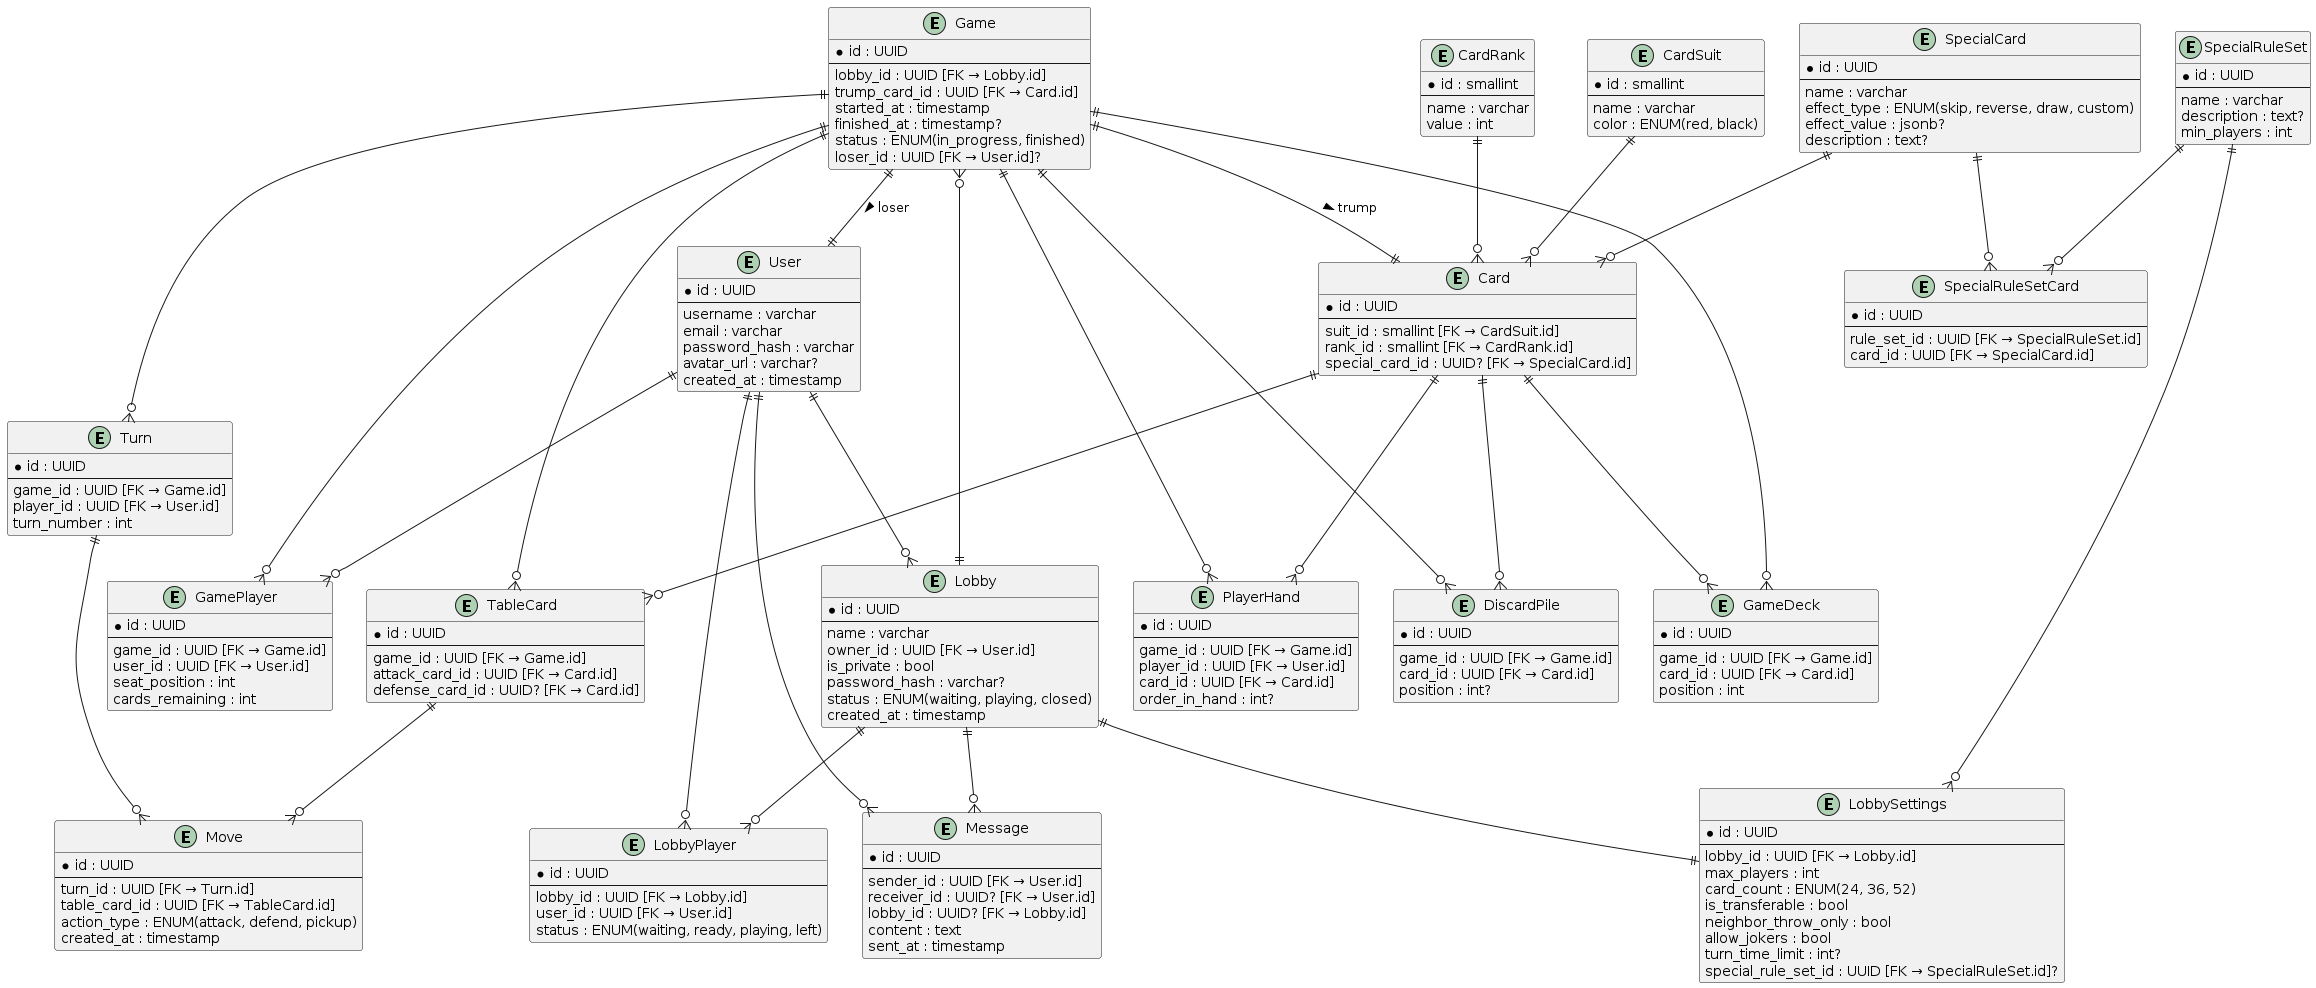

The diagram above was rendered by PlantUML. Its source (embedded in the PNG):
@startuml
' === LOOKUP TABLES ===

entity "CardSuit" as CardSuit {
  *id : smallint
  ---
  name : varchar
  color : ENUM(red, black)
}

entity "CardRank" as CardRank {
  *id : smallint
  ---
  name : varchar
  value : int
}

' === CORE ENTITIES ===

entity "User" as User {
  *id : UUID
  ---
  username : varchar
  email : varchar
  password_hash : varchar
  avatar_url : varchar?
  created_at : timestamp
}

entity "Lobby" as Lobby {
  *id : UUID
  ---
  name : varchar
  owner_id : UUID [FK → User.id]
  is_private : bool
  password_hash : varchar?
  status : ENUM(waiting, playing, closed)
  created_at : timestamp
}

entity "LobbySettings" as LobbySettings {
  *id : UUID
  ---
  lobby_id : UUID [FK → Lobby.id]
  max_players : int
  card_count : ENUM(24, 36, 52)
  is_transferable : bool
  neighbor_throw_only : bool
  allow_jokers : bool
  turn_time_limit : int?
  special_rule_set_id : UUID [FK → SpecialRuleSet.id]?
}

entity "LobbyPlayer" as LobbyPlayer {
  *id : UUID
  ---
  lobby_id : UUID [FK → Lobby.id]
  user_id : UUID [FK → User.id]
  status : ENUM(waiting, ready, playing, left)
}

entity "Game" as Game {
  *id : UUID
  ---
  lobby_id : UUID [FK → Lobby.id]
  trump_card_id : UUID [FK → Card.id]
  started_at : timestamp
  finished_at : timestamp?
  status : ENUM(in_progress, finished)
  loser_id : UUID [FK → User.id]?
}

entity "GamePlayer" as GamePlayer {
  *id : UUID
  ---
  game_id : UUID [FK → Game.id]
  user_id : UUID [FK → User.id]
  seat_position : int
  cards_remaining : int
}

entity "Card" as Card {
  *id : UUID
  ---
  suit_id : smallint [FK → CardSuit.id]
  rank_id : smallint [FK → CardRank.id]
  special_card_id : UUID? [FK → SpecialCard.id]
}

' === CARD STATES ===

entity "GameDeck" as GameDeck {
  *id : UUID
  ---
  game_id : UUID [FK → Game.id]
  card_id : UUID [FK → Card.id]
  position : int
}

entity "PlayerHand" as PlayerHand {
  *id : UUID
  ---
  game_id : UUID [FK → Game.id]
  player_id : UUID [FK → User.id]
  card_id : UUID [FK → Card.id]
  order_in_hand : int?
}

entity "TableCard" as TableCard {
  *id : UUID
  ---
  game_id : UUID [FK → Game.id]
  attack_card_id : UUID [FK → Card.id]
  defense_card_id : UUID? [FK → Card.id]
}

entity "DiscardPile" as DiscardPile {
  *id : UUID
  ---
  game_id : UUID [FK → Game.id]
  card_id : UUID [FK → Card.id]
  position : int?
}

' === RULES ===

entity "SpecialRuleSet" as SpecialRuleSet {
  *id : UUID
  ---
  name : varchar
  description : text?
  min_players : int
}

entity "SpecialCard" as SpecialCard {
  *id : UUID
  ---
  name : varchar
  effect_type : ENUM(skip, reverse, draw, custom)
  effect_value : jsonb?
  description : text?
}

entity "SpecialRuleSetCard" as SpecialRuleSetCard {
  *id : UUID
  ---
  rule_set_id : UUID [FK → SpecialRuleSet.id]
  card_id : UUID [FK → SpecialCard.id]
}

' === GAME FLOW ===

entity "Turn" as Turn {
  *id : UUID
  ---
  game_id : UUID [FK → Game.id]
  player_id : UUID [FK → User.id]
  turn_number : int
}

entity "Move" as Move {
  *id : UUID
  ---
  turn_id : UUID [FK → Turn.id]
  table_card_id : UUID [FK → TableCard.id]
  action_type : ENUM(attack, defend, pickup)
  created_at : timestamp
}

entity "Message" as Message {
  *id : UUID
  ---
  sender_id : UUID [FK → User.id]
  receiver_id : UUID? [FK → User.id]
  lobby_id : UUID? [FK → Lobby.id]
  content : text
  sent_at : timestamp
}

' === RELATIONSHIPS ===

User ||--o{ Lobby
User ||--o{ LobbyPlayer
User ||--o{ Message
User ||--o{ GamePlayer
Lobby ||--|| LobbySettings
Lobby ||--o{ LobbyPlayer
Lobby ||--o{ Game
Lobby ||--o{ Message
Game ||--o{ GamePlayer
Game ||--o{ Turn
Game ||--|| Card : trump >
Game ||--o{ GameDeck
Game ||--o{ PlayerHand
Game ||--o{ TableCard
Game ||--o{ DiscardPile
Game ||--|| User : loser >
Turn ||--o{ Move
TableCard ||--o{ Move
CardSuit ||--o{ Card
CardRank ||--o{ Card
Card ||--o{ GameDeck
Card ||--o{ PlayerHand
Card ||--o{ TableCard
Card ||--o{ DiscardPile
SpecialRuleSet ||--o{ LobbySettings
SpecialRuleSet ||--o{ SpecialRuleSetCard
SpecialCard ||--o{ SpecialRuleSetCard
SpecialCard ||--o{ Card
@enduml